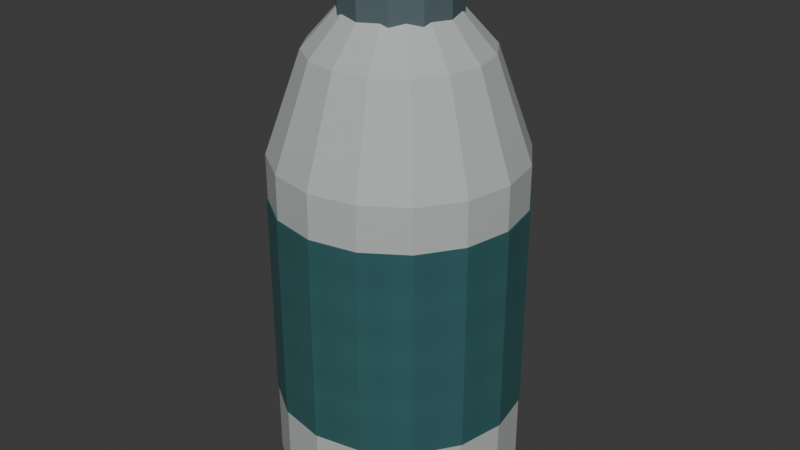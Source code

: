 # Source: AST-HSK-006.blend  (saved by Blender 4.3.34; exported with 4.5.12 LTS)
import bpy
from mathutils import Matrix  # noqa: F401  (used for matrix-valued properties, if any)

bpy.ops.wm.read_factory_settings(use_empty=True)
scene = bpy.context.scene
scene.name = 'Scene'

# ---- collections
col_collection = bpy.data.collections.new('Collection'); scene.collection.children.link(col_collection)

# ---- images (referenced by path relative to the original .blend; pixels are not part of the script)
import os
ASSET_DIR = os.environ.get("B2B_ASSET_DIR", "")  # directory of the original .blend (textures are referenced by path, not embedded)
HERE = os.path.dirname(os.path.abspath(__file__))  # packed textures are extracted next to this script under _unpacked/

def load_image(name, relpath, width, height, colorspace="sRGB"):
    """Load a texture the original file referenced (path relative to the .blend, or extracted next to this script)."""
    p = next((c for c in (os.path.join(HERE, relpath), os.path.join(ASSET_DIR, relpath)) if relpath and os.path.exists(c)), "")
    if p:
        img = bpy.data.images.load(p, check_existing=True)
        img.name = name
    else:  # same state as the original file: an image datablock whose file is absent (Cycles renders it pink)
        img = bpy.data.images.new(name, width, height)
        img.source = "FILE"
        img.filepath = "//" + (relpath or name)
    img.colorspace_settings.name = colorspace
    return img
img_staff_white_paint_png = load_image('staff_white_paint.png', '_unpacked/staff_white_paint.972c8896.png', 256, 256, 'sRGB')
img_teal_weave_png = load_image('teal_weave.png', '_unpacked/teal_weave.5455376a.png', 256, 256, 'sRGB')
img_staff_bluegrey_paint_png = load_image('staff_bluegrey_paint.png', '_unpacked/staff_bluegrey_paint.06b28083.png', 256, 256, 'sRGB')

# ---- materials (node trees are filled in below, after node groups)
mat_staff_white_paint = bpy.data.materials.new('staff_white_paint')
mat_teal_weave = bpy.data.materials.new('teal_weave')
mat_staff_bluegrey_paint = bpy.data.materials.new('staff_bluegrey_paint')

# ---- material node trees
mat_staff_white_paint.use_nodes = True; mat_staff_white_paint.node_tree.nodes.clear()
_N = mat_staff_white_paint.node_tree.nodes; _L = mat_staff_white_paint.node_tree.links
n0 = _N.new('ShaderNodeBsdfPrincipled'); n0.name = 'Principled BSDF'; n0.location = (10, 300)
n0.inputs[2].default_value = 0.76
n1 = _N.new('ShaderNodeOutputMaterial'); n1.name = 'Material Output'; n1.location = (300, 300)
n2 = _N.new('ShaderNodeTexImage'); n2.name = 'Image Texture'; n2.location = (0, 0)
n2.image = img_staff_white_paint_png
n2.interpolation = 'Closest'
_L.new(n0.outputs[0], n1.inputs[0])
_L.new(n2.outputs[0], n0.inputs[0])
n1.is_active_output = True
mat_teal_weave.use_nodes = True; mat_teal_weave.node_tree.nodes.clear()
_N = mat_teal_weave.node_tree.nodes; _L = mat_teal_weave.node_tree.links
n0 = _N.new('ShaderNodeBsdfPrincipled'); n0.name = 'Principled BSDF'; n0.location = (10, 300)
n0.inputs[2].default_value = 0.91
n1 = _N.new('ShaderNodeOutputMaterial'); n1.name = 'Material Output'; n1.location = (300, 300)
n2 = _N.new('ShaderNodeTexImage'); n2.name = 'Image Texture'; n2.location = (0, 0)
n2.image = img_teal_weave_png
n2.interpolation = 'Closest'
_L.new(n0.outputs[0], n1.inputs[0])
_L.new(n2.outputs[0], n0.inputs[0])
n1.is_active_output = True
mat_staff_bluegrey_paint.use_nodes = True; mat_staff_bluegrey_paint.node_tree.nodes.clear()
_N = mat_staff_bluegrey_paint.node_tree.nodes; _L = mat_staff_bluegrey_paint.node_tree.links
n0 = _N.new('ShaderNodeBsdfPrincipled'); n0.name = 'Principled BSDF'; n0.location = (10, 300)
n0.inputs[2].default_value = 0.78
n1 = _N.new('ShaderNodeOutputMaterial'); n1.name = 'Material Output'; n1.location = (300, 300)
n2 = _N.new('ShaderNodeTexImage'); n2.name = 'Image Texture'; n2.location = (0, 0)
n2.image = img_staff_bluegrey_paint_png
n2.interpolation = 'Closest'
_L.new(n0.outputs[0], n1.inputs[0])
_L.new(n2.outputs[0], n0.inputs[0])
n1.is_active_output = True

# ---- world
world_world = bpy.data.worlds.new('World'); scene.world = world_world
world_world.use_nodes = True; world_world.node_tree.nodes.clear()
_N = world_world.node_tree.nodes; _L = world_world.node_tree.links
n0 = _N.new('ShaderNodeOutputWorld'); n0.name = 'World Output'; n0.location = (300, 300)
n1 = _N.new('ShaderNodeBackground'); n1.name = 'Background'; n1.location = (10, 300)
n1.inputs[0].default_value = (0.05088, 0.05088, 0.05088, 1.0)
_L.new(n1.outputs[0], n0.inputs[0])
n0.is_active_output = True
world_world.color = (0.05088, 0.05088, 0.05088)
world_world.sun_shadow_jitter_overblur = 0.0

# ---- meshes
me_product_bottlebody = bpy.data.meshes.new('PRODUCT_BottleBody')
me_product_bottlebody.from_pydata([(0.045, 0.0, 0.0), (0.04157, 0.01722, 0.0), (0.03182, 0.03182, 0.0), (0.01722, 0.04157, 0.0), (2.755e-18, 0.045, 0.0), (-0.01722, 0.04157, 0.0), (-0.03182, 0.03182, 0.0), (-0.04157, 0.01722, 0.0), (-0.045, 5.511e-18, 0.0), (-0.04157, -0.01722, 0.0), (-0.03182, -0.03182, 0.0), (-0.01722, -0.04157, 0.0), (-8.266e-18, -0.045, 0.0), (0.01722, -0.04157, 0.0), (0.03182, -0.03182, 0.0), (0.04157, -0.01722, 0.0), (0.056, 0.0, 0.01), (0.05174, 0.02143, 0.01), (0.0396, 0.0396, 0.01), (0.02143, 0.05174, 0.01), (3.429e-18, 0.056, 0.01), (-0.02143, 0.05174, 0.01), (-0.0396, 0.0396, 0.01), (-0.05174, 0.02143, 0.01), (-0.056, 6.858e-18, 0.01), (-0.05174, -0.02143, 0.01), (-0.0396, -0.0396, 0.01), (-0.02143, -0.05174, 0.01), (-1.029e-17, -0.056, 0.01), (0.02143, -0.05174, 0.01), (0.0396, -0.0396, 0.01), (0.05174, -0.02143, 0.01), (0.056, 0.0, 0.16), (0.05174, 0.02143, 0.16), (0.0396, 0.0396, 0.16), (0.02143, 0.05174, 0.16), (3.429e-18, 0.056, 0.16), (-0.02143, 0.05174, 0.16), (-0.0396, 0.0396, 0.16), (-0.05174, 0.02143, 0.16), (-0.056, 6.858e-18, 0.16), (-0.05174, -0.02143, 0.16), (-0.0396, -0.0396, 0.16), (-0.02143, -0.05174, 0.16), (-1.029e-17, -0.056, 0.16), (0.02143, -0.05174, 0.16), (0.0396, -0.0396, 0.16), (0.05174, -0.02143, 0.16), (0.04, 0.0, 0.205), (0.03696, 0.01531, 0.205), (0.02828, 0.02828, 0.205), (0.01531, 0.03696, 0.205), (2.449e-18, 0.04, 0.205), (-0.01531, 0.03696, 0.205), (-0.02828, 0.02828, 0.205), (-0.03696, 0.01531, 0.205), (-0.04, 4.899e-18, 0.205), (-0.03696, -0.01531, 0.205), (-0.02828, -0.02828, 0.205), (-0.01531, -0.03696, 0.205), (-7.348e-18, -0.04, 0.205), (0.01531, -0.03696, 0.205), (0.02828, -0.02828, 0.205), (0.03696, -0.01531, 0.205), (0.022, 0.0, 0.225), (0.02033, 0.008419, 0.225), (0.01556, 0.01556, 0.225), (0.008419, 0.02033, 0.225), (1.347e-18, 0.022, 0.225), (-0.008419, 0.02033, 0.225), (-0.01556, 0.01556, 0.225), (-0.02033, 0.008419, 0.225), (-0.022, 2.694e-18, 0.225), (-0.02033, -0.008419, 0.225), (-0.01556, -0.01556, 0.225), (-0.008419, -0.02033, 0.225), (-4.041e-18, -0.022, 0.225), (0.008419, -0.02033, 0.225), (0.01556, -0.01556, 0.225), (0.02033, -0.008419, 0.225)], [], [(15, 14, 13, 12, 11, 10, 9, 8, 7, 6, 5, 4, 3, 2, 1, 0), (64, 65, 66, 67, 68, 69, 70, 71, 72, 73, 74, 75, 76, 77, 78, 79), (0, 1, 17, 16), (1, 2, 18, 17), (2, 3, 19, 18), (3, 4, 20, 19), (4, 5, 21, 20), (5, 6, 22, 21), (6, 7, 23, 22), (7, 8, 24, 23), (8, 9, 25, 24), (9, 10, 26, 25), (10, 11, 27, 26), (11, 12, 28, 27), (12, 13, 29, 28), (13, 14, 30, 29), (14, 15, 31, 30), (15, 0, 16, 31), (16, 17, 33, 32), (17, 18, 34, 33), (18, 19, 35, 34), (19, 20, 36, 35), (20, 21, 37, 36), (21, 22, 38, 37), (22, 23, 39, 38), (23, 24, 40, 39), (24, 25, 41, 40), (25, 26, 42, 41), (26, 27, 43, 42), (27, 28, 44, 43), (28, 29, 45, 44), (29, 30, 46, 45), (30, 31, 47, 46), (31, 16, 32, 47), (32, 33, 49, 48), (33, 34, 50, 49), (34, 35, 51, 50), (35, 36, 52, 51), (36, 37, 53, 52), (37, 38, 54, 53), (38, 39, 55, 54), (39, 40, 56, 55), (40, 41, 57, 56), (41, 42, 58, 57), (42, 43, 59, 58), (43, 44, 60, 59), (44, 45, 61, 60), (45, 46, 62, 61), (46, 47, 63, 62), (47, 32, 48, 63), (48, 49, 65, 64), (49, 50, 66, 65), (50, 51, 67, 66), (51, 52, 68, 67), (52, 53, 69, 68), (53, 54, 70, 69), (54, 55, 71, 70), (55, 56, 72, 71), (56, 57, 73, 72), (57, 58, 74, 73), (58, 59, 75, 74), (59, 60, 76, 75), (60, 61, 77, 76), (61, 62, 78, 77), (62, 63, 79, 78), (63, 48, 64, 79)])
_uv = me_product_bottlebody.uv_layers.new(name='MetreScaled')
_uv.uv.foreach_set('vector', [0.04157, 0.01722, 0.03182, 0.03182, 0.01722, 0.04157, -8.266e-18, 0.045, -0.01722, 0.04157, -0.03182, 0.03182, -0.04157, 0.01722, -0.045, -5.511e-18, -0.04157, -0.01722, -0.03182, -0.03182, -0.01722, -0.04157, 2.755e-18, -0.045, 0.01722, -0.04157, 0.03182, -0.03182, 0.04157, -0.01722, 0.045, 0.0, 0.022, 0.0, 0.02033, 0.008419, 0.01556, 0.01556, 0.008419, 0.02033, 3.535e-08, 0.022, -0.008419, 0.02033, -0.01556, 0.01556, -0.02033, 0.008419, -0.022, 2.694e-18, -0.02033, -0.008419, -0.01556, -0.01556, -0.008419, -0.02033, 3.535e-08, -0.022, 0.008419, -0.02033, 0.01556, -0.01556, 0.02033, -0.008419, 0.03354, 0.0, 0.02894, -0.01695, 0.04258, -0.02287, 0.0483, -0.001779, 0.02984, -0.01531, 0.01802, -0.02829, 0.02744, -0.03978, 0.04216, -0.02363, 0.02213, -0.0252, 0.006361, -0.03293, 0.01091, -0.04708, 0.03053, -0.03747, 0.01336, -0.03076, -0.004014, -0.0333, -0.004014, -0.04816, 0.01761, -0.04501, 0.004014, -0.0333, -0.01336, -0.03076, -0.01761, -0.04501, 0.004014, -0.04816, -0.006361, -0.03293, -0.02213, -0.0252, -0.03053, -0.03747, -0.01091, -0.04708, -0.01802, -0.02829, -0.02984, -0.01531, -0.04216, -0.02363, -0.02744, -0.03978, -0.02894, -0.01695, -0.03354, -5.423e-18, -0.0483, -0.001779, -0.04258, -0.02287, -0.03354, -5.423e-18, -0.02894, 0.01695, -0.04258, 0.02287, -0.0483, 0.001779, -0.02984, 0.01531, -0.01802, 0.02829, -0.02744, 0.03978, -0.04216, 0.02363, -0.02213, 0.0252, -0.006361, 0.03293, -0.01091, 0.04708, -0.03053, 0.03747, -0.01336, 0.03076, 0.004014, 0.0333, 0.004014, 0.04816, -0.01761, 0.04501, -0.004014, 0.0333, 0.01336, 0.03076, 0.01761, 0.04501, -0.004014, 0.04816, 0.006361, 0.03293, 0.02213, 0.0252, 0.03053, 0.03747, 0.01091, 0.04708, 0.01802, 0.02829, 0.02984, 0.01531, 0.04216, 0.02363, 0.02744, 0.03978, 0.02894, 0.01695, 0.03354, 0.0, 0.0483, 0.001779, 0.04258, 0.02287, -0.01093, 0.01, 0.01093, 0.01, 0.01093, 0.16, -0.01093, 0.16, -0.01093, 0.01, 0.01093, 0.01, 0.01093, 0.16, -0.01093, 0.16, -0.01093, 0.01, 0.01093, 0.01, 0.01093, 0.16, -0.01093, 0.16, -0.01093, 0.01, 0.01093, 0.01, 0.01093, 0.16, -0.01093, 0.16, -0.01093, 0.01, 0.01093, 0.01, 0.01093, 0.16, -0.01093, 0.16, -0.01093, 0.01, 0.01093, 0.01, 0.01093, 0.16, -0.01093, 0.16, -0.01093, 0.01, 0.01093, 0.01, 0.01093, 0.16, -0.01093, 0.16, -0.01093, 0.01, 0.01093, 0.01, 0.01093, 0.16, -0.01093, 0.16, -0.01093, 0.01, 0.01093, 0.01, 0.01093, 0.16, -0.01093, 0.16, -0.01093, 0.01, 0.01093, 0.01, 0.01093, 0.16, -0.01093, 0.16, -0.01093, 0.01, 0.01093, 0.01, 0.01093, 0.16, -0.01093, 0.16, -0.01093, 0.01, 0.01093, 0.01, 0.01093, 0.16, -0.01093, 0.16, -0.01093, 0.01, 0.01093, 0.01, 0.01093, 0.16, -0.01093, 0.16, -0.01093, 0.01, 0.01093, 0.01, 0.01093, 0.16, -0.01093, 0.16, -0.01093, 0.01, 0.01093, 0.01, 0.01093, 0.16, -0.01093, 0.16, -0.01093, 0.01, 0.01093, 0.01, 0.01093, 0.16, -0.01093, 0.16, -0.01093, 0.133, 0.01093, 0.133, 0.007804, 0.1806, -0.007804, 0.1806, -0.01093, 0.133, 0.01093, 0.133, 0.007804, 0.1806, -0.007804, 0.1806, -0.01093, 0.133, 0.01093, 0.133, 0.007804, 0.1806, -0.007804, 0.1806, -0.01093, 0.133, 0.01093, 0.133, 0.007804, 0.1806, -0.007804, 0.1806, -0.01093, 0.133, 0.01093, 0.133, 0.007804, 0.1806, -0.007804, 0.1806, -0.01093, 0.133, 0.01093, 0.133, 0.007804, 0.1806, -0.007804, 0.1806, -0.01093, 0.133, 0.01093, 0.133, 0.007804, 0.1806, -0.007804, 0.1806, -0.01093, 0.133, 0.01093, 0.133, 0.007804, 0.1806, -0.007804, 0.1806, -0.01093, 0.133, 0.01093, 0.133, 0.007804, 0.1806, -0.007804, 0.1806, -0.01093, 0.133, 0.01093, 0.133, 0.007804, 0.1806, -0.007804, 0.1806, -0.01093, 0.133, 0.01093, 0.133, 0.007804, 0.1806, -0.007804, 0.1806, -0.01093, 0.133, 0.01093, 0.133, 0.007804, 0.1806, -0.007804, 0.1806, -0.01093, 0.133, 0.01093, 0.133, 0.007804, 0.1806, -0.007804, 0.1806, -0.01093, 0.133, 0.01093, 0.133, 0.007804, 0.1806, -0.007804, 0.1806, -0.01093, 0.133, 0.01093, 0.133, 0.007804, 0.1806, -0.007804, 0.1806, -0.01093, 0.133, 0.01093, 0.133, 0.007804, 0.1806, -0.007804, 0.1806, -0.007804, 0.1277, 0.007804, 0.1277, 0.004292, 0.1544, -0.004292, 0.1544, -0.007804, 0.1277, 0.007804, 0.1277, 0.004292, 0.1544, -0.004292, 0.1544, -0.007804, 0.1277, 0.007804, 0.1277, 0.004292, 0.1544, -0.004292, 0.1544, -0.007804, 0.1277, 0.007804, 0.1277, 0.004292, 0.1544, -0.004292, 0.1544, -0.007804, 0.1277, 0.007804, 0.1277, 0.004292, 0.1544, -0.004292, 0.1544, -0.007804, 0.1277, 0.007804, 0.1277, 0.004292, 0.1544, -0.004292, 0.1544, -0.007804, 0.1277, 0.007804, 0.1277, 0.004292, 0.1544, -0.004292, 0.1544, -0.007804, 0.1277, 0.007804, 0.1277, 0.004292, 0.1544, -0.004292, 0.1544, -0.007804, 0.1277, 0.007804, 0.1277, 0.004292, 0.1544, -0.004292, 0.1544, -0.007804, 0.1277, 0.007804, 0.1277, 0.004292, 0.1544, -0.004292, 0.1544, -0.007804, 0.1277, 0.007804, 0.1277, 0.004292, 0.1544, -0.004292, 0.1544, -0.007804, 0.1277, 0.007804, 0.1277, 0.004292, 0.1544, -0.004292, 0.1544, -0.007804, 0.1277, 0.007804, 0.1277, 0.004292, 0.1544, -0.004292, 0.1544, -0.007804, 0.1277, 0.007804, 0.1277, 0.004292, 0.1544, -0.004292, 0.1544, -0.007804, 0.1277, 0.007804, 0.1277, 0.004292, 0.1544, -0.004292, 0.1544, -0.007804, 0.1277, 0.007804, 0.1277, 0.004292, 0.1544, -0.004292, 0.1544])
me_product_bottlebody.materials.append(mat_staff_white_paint)
me_product_bottlebody.update()
me_product_labelband = bpy.data.meshes.new('PRODUCT_LabelBand')
me_product_labelband.from_pydata([(0.0565, 0.0, 0.045), (0.0522, 0.02162, 0.045), (0.03995, 0.03995, 0.045), (0.02162, 0.0522, 0.045), (3.46e-18, 0.0565, 0.045), (-0.02162, 0.0522, 0.045), (-0.03995, 0.03995, 0.045), (-0.0522, 0.02162, 0.045), (-0.0565, 6.919e-18, 0.045), (-0.0522, -0.02162, 0.045), (-0.03995, -0.03995, 0.045), (-0.02162, -0.0522, 0.045), (-1.038e-17, -0.0565, 0.045), (0.02162, -0.0522, 0.045), (0.03995, -0.03995, 0.045), (0.0522, -0.02162, 0.045), (0.0565, 0.0, 0.14), (0.0522, 0.02162, 0.14), (0.03995, 0.03995, 0.14), (0.02162, 0.0522, 0.14), (3.46e-18, 0.0565, 0.14), (-0.02162, 0.0522, 0.14), (-0.03995, 0.03995, 0.14), (-0.0522, 0.02162, 0.14), (-0.0565, 6.919e-18, 0.14), (-0.0522, -0.02162, 0.14), (-0.03995, -0.03995, 0.14), (-0.02162, -0.0522, 0.14), (-1.038e-17, -0.0565, 0.14), (0.02162, -0.0522, 0.14), (0.03995, -0.03995, 0.14), (0.0522, -0.02162, 0.14)], [], [(15, 14, 13, 12, 11, 10, 9, 8, 7, 6, 5, 4, 3, 2, 1, 0), (16, 17, 18, 19, 20, 21, 22, 23, 24, 25, 26, 27, 28, 29, 30, 31), (0, 1, 17, 16), (1, 2, 18, 17), (2, 3, 19, 18), (3, 4, 20, 19), (4, 5, 21, 20), (5, 6, 22, 21), (6, 7, 23, 22), (7, 8, 24, 23), (8, 9, 25, 24), (9, 10, 26, 25), (10, 11, 27, 26), (11, 12, 28, 27), (12, 13, 29, 28), (13, 14, 30, 29), (14, 15, 31, 30), (15, 0, 16, 31)])
_uv = me_product_labelband.uv_layers.new(name='MetreScaled')
_uv.uv.foreach_set('vector', [0.06525, 0.02703, 0.04994, 0.04994, 0.02703, 0.06525, -1.675e-09, 0.07062, -0.02703, 0.06525, -0.04994, 0.04994, -0.06525, 0.02703, -0.07062, -8.649e-18, -0.06525, -0.02703, -0.04994, -0.04994, -0.02703, -0.06525, -1.675e-09, -0.07062, 0.02703, -0.06525, 0.04994, -0.04994, 0.06525, -0.02703, 0.07062, 0.0, 0.07062, 0.0, 0.06525, 0.02703, 0.04994, 0.04994, 0.02703, 0.06525, 4.325e-18, 0.07062, -0.02703, 0.06525, -0.04994, 0.04994, -0.06525, 0.02703, -0.07062, 8.649e-18, -0.06525, -0.02703, -0.04994, -0.04994, -0.02703, -0.06525, -1.297e-17, -0.07062, 0.02703, -0.06525, 0.04994, -0.04994, 0.06525, -0.02703, -0.01378, 0.05625, 0.01378, 0.05625, 0.01378, 0.175, -0.01378, 0.175, -0.01378, 0.05625, 0.01378, 0.05625, 0.01378, 0.175, -0.01378, 0.175, -0.01378, 0.05625, 0.01378, 0.05625, 0.01378, 0.175, -0.01378, 0.175, -0.01378, 0.05625, 0.01378, 0.05625, 0.01378, 0.175, -0.01378, 0.175, -0.01378, 0.05625, 0.01378, 0.05625, 0.01378, 0.175, -0.01378, 0.175, -0.01378, 0.05625, 0.01378, 0.05625, 0.01378, 0.175, -0.01378, 0.175, -0.01378, 0.05625, 0.01378, 0.05625, 0.01378, 0.175, -0.01378, 0.175, -0.01378, 0.05625, 0.01378, 0.05625, 0.01378, 0.175, -0.01378, 0.175, -0.01378, 0.05625, 0.01378, 0.05625, 0.01378, 0.175, -0.01378, 0.175, -0.01378, 0.05625, 0.01378, 0.05625, 0.01378, 0.175, -0.01378, 0.175, -0.01378, 0.05625, 0.01378, 0.05625, 0.01378, 0.175, -0.01378, 0.175, -0.01378, 0.05625, 0.01378, 0.05625, 0.01378, 0.175, -0.01378, 0.175, -0.01378, 0.05625, 0.01378, 0.05625, 0.01378, 0.175, -0.01378, 0.175, -0.01378, 0.05625, 0.01378, 0.05625, 0.01378, 0.175, -0.01378, 0.175, -0.01378, 0.05625, 0.01378, 0.05625, 0.01378, 0.175, -0.01378, 0.175, -0.01378, 0.05625, 0.01378, 0.05625, 0.01378, 0.175, -0.01378, 0.175])
me_product_labelband.materials.append(mat_teal_weave)
me_product_labelband.update()
me_product_screwcap = bpy.data.meshes.new('PRODUCT_ScrewCap')
me_product_screwcap.from_pydata([(0.026, 0.0, 0.218), (0.02252, 0.013, 0.218), (0.013, 0.02252, 0.218), (1.592e-18, 0.026, 0.218), (-0.013, 0.02252, 0.218), (-0.02252, 0.013, 0.218), (-0.026, 3.184e-18, 0.218), (-0.02252, -0.013, 0.218), (-0.013, -0.02252, 0.218), (-4.776e-18, -0.026, 0.218), (0.013, -0.02252, 0.218), (0.02252, -0.013, 0.218), (0.026, 0.0, 0.242), (0.02252, 0.013, 0.242), (0.013, 0.02252, 0.242), (1.592e-18, 0.026, 0.242), (-0.013, 0.02252, 0.242), (-0.02252, 0.013, 0.242), (-0.026, 3.184e-18, 0.242), (-0.02252, -0.013, 0.242), (-0.013, -0.02252, 0.242), (-4.776e-18, -0.026, 0.242), (0.013, -0.02252, 0.242), (0.02252, -0.013, 0.242), (0.023, 0.0, 0.249), (0.01992, 0.0115, 0.249), (0.0115, 0.01992, 0.249), (1.408e-18, 0.023, 0.249), (-0.0115, 0.01992, 0.249), (-0.01992, 0.0115, 0.249), (-0.023, 2.817e-18, 0.249), (-0.01992, -0.0115, 0.249), (-0.0115, -0.01992, 0.249), (-4.225e-18, -0.023, 0.249), (0.0115, -0.01992, 0.249), (0.01992, -0.0115, 0.249)], [], [(11, 10, 9, 8, 7, 6, 5, 4, 3, 2, 1, 0), (24, 25, 26, 27, 28, 29, 30, 31, 32, 33, 34, 35), (0, 1, 13, 12), (1, 2, 14, 13), (2, 3, 15, 14), (3, 4, 16, 15), (4, 5, 17, 16), (5, 6, 18, 17), (6, 7, 19, 18), (7, 8, 20, 19), (8, 9, 21, 20), (9, 10, 22, 21), (10, 11, 23, 22), (11, 0, 12, 23), (12, 13, 25, 24), (13, 14, 26, 25), (14, 15, 27, 26), (15, 16, 28, 27), (16, 17, 29, 28), (17, 18, 30, 29), (18, 19, 31, 30), (19, 20, 32, 31), (20, 21, 33, 32), (21, 22, 34, 33), (22, 23, 35, 34), (23, 12, 24, 35)])
_uv = me_product_screwcap.uv_layers.new(name='MetreScaled')
_uv.uv.foreach_set('vector', [0.02252, 0.013, 0.013, 0.02252, -2.503e-08, 0.026, -0.013, 0.02252, -0.02252, 0.013, -0.026, -3.184e-18, -0.02252, -0.013, -0.013, -0.02252, -2.503e-08, -0.026, 0.013, -0.02252, 0.02252, -0.013, 0.026, 0.0, 0.023, 0.0, 0.01992, 0.0115, 0.0115, 0.01992, 1.096e-07, 0.023, -0.0115, 0.01992, -0.01992, 0.0115, -0.023, 2.817e-18, -0.01992, -0.0115, -0.0115, -0.01992, 1.096e-07, -0.023, 0.0115, -0.01992, 0.01992, -0.0115, -0.006729, 0.218, 0.006729, 0.218, 0.006729, 0.242, -0.006729, 0.242, -0.006729, 0.218, 0.006729, 0.218, 0.006729, 0.242, -0.006729, 0.242, -0.006729, 0.218, 0.006729, 0.218, 0.006729, 0.242, -0.006729, 0.242, -0.006729, 0.218, 0.006729, 0.218, 0.006729, 0.242, -0.006729, 0.242, -0.006729, 0.218, 0.006729, 0.218, 0.006729, 0.242, -0.006729, 0.242, -0.006729, 0.218, 0.006729, 0.218, 0.006729, 0.242, -0.006729, 0.242, -0.006729, 0.218, 0.006729, 0.218, 0.006729, 0.242, -0.006729, 0.242, -0.006729, 0.218, 0.006729, 0.218, 0.006729, 0.242, -0.006729, 0.242, -0.006729, 0.218, 0.006729, 0.218, 0.006729, 0.242, -0.006729, 0.242, -0.006729, 0.218, 0.006729, 0.218, 0.006729, 0.242, -0.006729, 0.242, -0.006729, 0.218, 0.006729, 0.218, 0.006729, 0.242, -0.006729, 0.242, -0.006729, 0.218, 0.006729, 0.218, 0.006729, 0.242, -0.006729, 0.242, -0.006729, 0.214, 0.006729, 0.214, 0.005953, 0.2216, -0.005953, 0.2216, -0.006729, 0.214, 0.006729, 0.214, 0.005953, 0.2216, -0.005953, 0.2216, -0.006729, 0.214, 0.006729, 0.214, 0.005953, 0.2216, -0.005953, 0.2216, -0.006729, 0.214, 0.006729, 0.214, 0.005953, 0.2216, -0.005953, 0.2216, -0.006729, 0.214, 0.006729, 0.214, 0.005953, 0.2216, -0.005953, 0.2216, -0.006729, 0.214, 0.006729, 0.214, 0.005953, 0.2216, -0.005953, 0.2216, -0.006729, 0.214, 0.006729, 0.214, 0.005953, 0.2216, -0.005953, 0.2216, -0.006729, 0.214, 0.006729, 0.214, 0.005953, 0.2216, -0.005953, 0.2216, -0.006729, 0.214, 0.006729, 0.214, 0.005953, 0.2216, -0.005953, 0.2216, -0.006729, 0.214, 0.006729, 0.214, 0.005953, 0.2216, -0.005953, 0.2216, -0.006729, 0.214, 0.006729, 0.214, 0.005953, 0.2216, -0.005953, 0.2216, -0.006729, 0.214, 0.006729, 0.214, 0.005953, 0.2216, -0.005953, 0.2216])
me_product_screwcap.materials.append(mat_staff_bluegrey_paint)
me_product_screwcap.update()

# ---- objects
ob_product_bottlebody = bpy.data.objects.new('PRODUCT_BottleBody', me_product_bottlebody)
ob_product_labelband = bpy.data.objects.new('PRODUCT_LabelBand', me_product_labelband)
ob_product_screwcap = bpy.data.objects.new('PRODUCT_ScrewCap', me_product_screwcap)
ob_datum_grip = bpy.data.objects.new('DATUM_grip', None)

# ---- transforms, parenting, visibility, modifiers, constraints
ob_product_bottlebody.location = (0.0, 0.0, 0.0)
ob_product_labelband.location = (0.0, 0.0, 0.0)
ob_product_screwcap.location = (0.0, 0.0, 0.0)
ob_datum_grip.location = (0.0, 0.0, 0.13)

# ---- collection membership
col_collection.objects.link(ob_product_bottlebody)
col_collection.objects.link(ob_product_labelband)
col_collection.objects.link(ob_product_screwcap)
col_collection.objects.link(ob_datum_grip)

# ---- scene / render settings (as saved in the file)
scene.frame_start = 1; scene.frame_end = 250; scene.frame_set(1)
scene.render.engine = 'BLENDER_EEVEE_NEXT'
bpy.context.view_layer.update()

# ---- added for rendering (the .blend has no active camera and no usable light): camera, sun
cam_auto = bpy.data.cameras.new('AutoCamera')
cam_auto.lens = 50.0
cam_auto.sensor_width = 36.0
cam_auto.clip_end = 1000.0
ob_auto_camera = bpy.data.objects.new('AutoCamera', cam_auto)
scene.collection.objects.link(ob_auto_camera)
ob_auto_camera.location = (0.273746, -0.328495, 0.343497)
ob_auto_camera.rotation_euler = (1.09748, -7.21219e-08, 0.694738)
scene.camera = ob_auto_camera
light_auto_sun = bpy.data.lights.new('AutoSun', 'SUN')
light_auto_sun.energy = 3.0
light_auto_sun.angle = 0.0523599
ob_auto_sun = bpy.data.objects.new('AutoSun', light_auto_sun)
scene.collection.objects.link(ob_auto_sun)
ob_auto_sun.rotation_euler = (0.872665, 0.174533, 0.523599)
bpy.context.view_layer.update()
